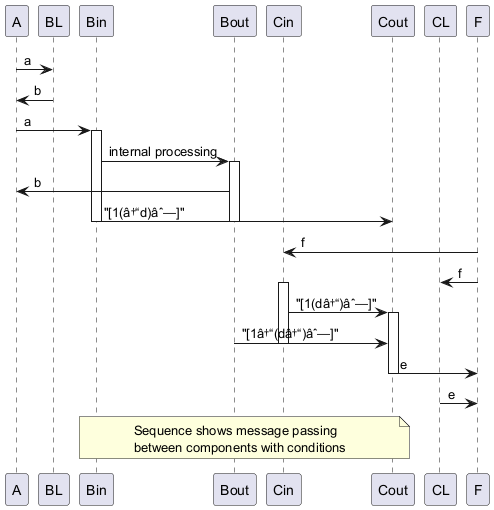

The diagram above was rendered by PlantUML. Its source (embedded in the PNG):
@startuml
participant A
participant BL
participant Bin
participant Bout
participant Cin
participant Cout
participant CL
participant F

A -> BL : a
BL -> A : b
A -> Bin : a
activate Bin
Bin -> Bout : internal processing
activate Bout
Bout -> A : b
Bin -> Cout : "[1(â†“d)âˆ—]"
deactivate Bin
deactivate Bout

F -> Cin : f
F -> CL : f
activate Cin
Cin -> Cout : "[1(dâ†“)âˆ—]"
activate Cout
Bout -> Cout : "[1â†“(dâ†“)âˆ—]"
deactivate Cin
Cout -> F : e
deactivate Cout
CL -> F : e

note over Bin, Cout
  Sequence shows message passing
  between components with conditions
endnote
@enduml